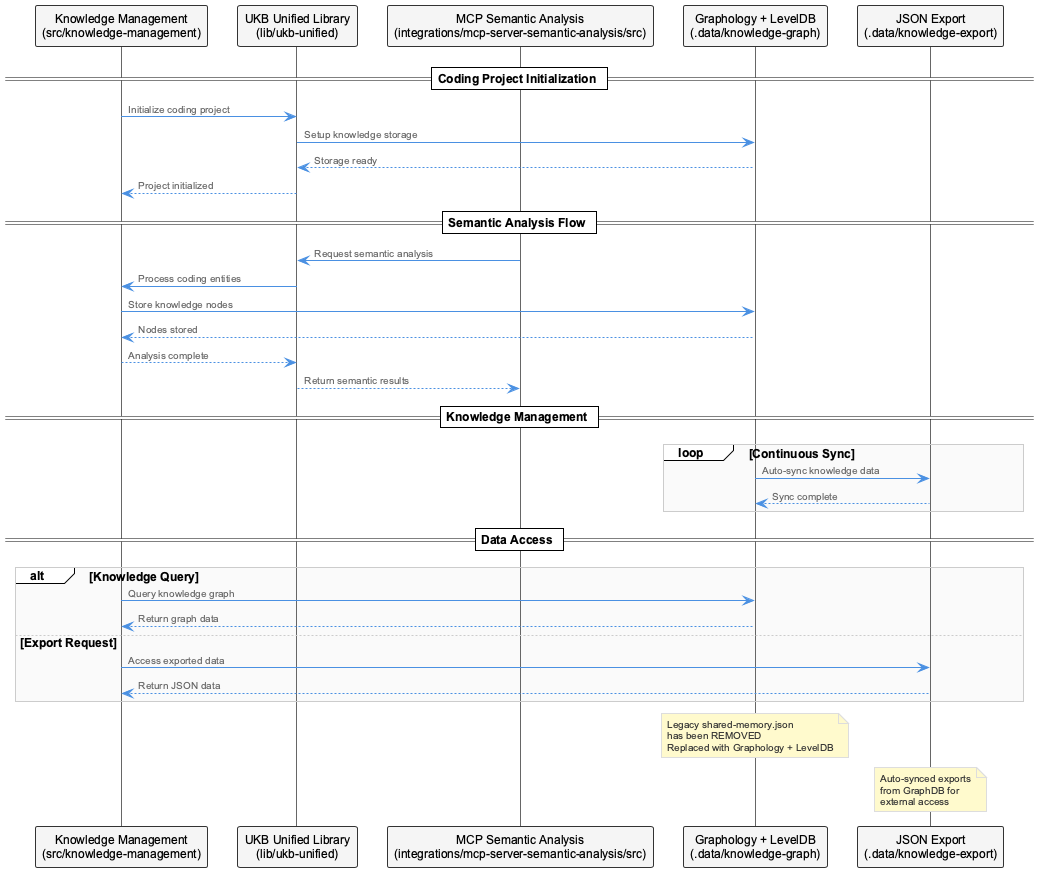

The diagram above was rendered by PlantUML. Its source (embedded in the PNG):
@startuml
!include /Users/q284340/Agentic/coding/docs/puml/_standard-style.puml

participant "Knowledge Management\n(src/knowledge-management)" as KM
participant "UKB Unified Library\n(lib/ukb-unified)" as UKB
participant "MCP Semantic Analysis\n(integrations/mcp-server-semantic-analysis/src)" as MCP
participant "Graphology + LevelDB\n(.data/knowledge-graph)" as GraphDB
participant "JSON Export\n(.data/knowledge-export)" as JSONExport

== Coding Project Initialization ==
KM -> UKB: Initialize coding project
UKB -> GraphDB: Setup knowledge storage
GraphDB --> UKB: Storage ready
UKB --> KM: Project initialized

== Semantic Analysis Flow ==
MCP -> UKB: Request semantic analysis
UKB -> KM: Process coding entities
KM -> GraphDB: Store knowledge nodes
GraphDB --> KM: Nodes stored
KM --> UKB: Analysis complete
UKB --> MCP: Return semantic results

== Knowledge Management ==
loop Continuous Sync
    GraphDB -> JSONExport: Auto-sync knowledge data
    JSONExport --> GraphDB: Sync complete
end

== Data Access ==
alt Knowledge Query
    KM -> GraphDB: Query knowledge graph
    GraphDB --> KM: Return graph data
else Export Request
    KM -> JSONExport: Access exported data
    JSONExport --> KM: Return JSON data
end

note over GraphDB
  Legacy shared-memory.json
  has been REMOVED
  Replaced with Graphology + LevelDB
end note

note over JSONExport
  Auto-synced exports
  from GraphDB for
  external access
end note

@enduml